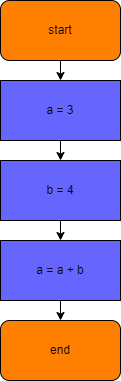

The diagram above was exported from draw.io. Its source (the exported page's mxGraphModel, read from the mxfile embedded in the PNG):
<mxGraphModel dx="1050" dy="1691" grid="1" gridSize="10" guides="1" tooltips="1" connect="1" arrows="1" fold="1" page="1" pageScale="1" pageWidth="827" pageHeight="1169" background="none" math="0" shadow="0">
  <root>
    <mxCell id="0" />
    <mxCell id="1" parent="0" />
    <mxCell id="J4REXY6jnsmViGZa6Mwm-1" value="start" style="rounded=1;whiteSpace=wrap;html=1;fillColor=#FF8000;" parent="1" vertex="1">
      <mxGeometry x="360" y="-480" width="120" height="60" as="geometry" />
    </mxCell>
    <mxCell id="J4REXY6jnsmViGZa6Mwm-2" value="a = 3" style="rounded=0;whiteSpace=wrap;html=1;fillColor=#6666FF;" parent="1" vertex="1">
      <mxGeometry x="360" y="-400" width="120" height="60" as="geometry" />
    </mxCell>
    <mxCell id="J4REXY6jnsmViGZa6Mwm-3" value="b = 4" style="rounded=0;whiteSpace=wrap;html=1;fillColor=#6666FF;" parent="1" vertex="1">
      <mxGeometry x="360" y="-320" width="120" height="60" as="geometry" />
    </mxCell>
    <mxCell id="J4REXY6jnsmViGZa6Mwm-4" value="a = a + b" style="rounded=0;whiteSpace=wrap;html=1;fillColor=#6666FF;" parent="1" vertex="1">
      <mxGeometry x="360" y="-240" width="120" height="60" as="geometry" />
    </mxCell>
    <mxCell id="J4REXY6jnsmViGZa6Mwm-5" value="end" style="rounded=1;whiteSpace=wrap;html=1;fillColor=#FF8000;" parent="1" vertex="1">
      <mxGeometry x="360" y="-160" width="120" height="60" as="geometry" />
    </mxCell>
    <mxCell id="J4REXY6jnsmViGZa6Mwm-6" value="" style="endArrow=classic;html=1;rounded=0;exitX=0.5;exitY=1;exitDx=0;exitDy=0;entryX=0.5;entryY=0;entryDx=0;entryDy=0;strokeColor=#000000;" parent="1" source="J4REXY6jnsmViGZa6Mwm-1" target="J4REXY6jnsmViGZa6Mwm-2" edge="1">
      <mxGeometry width="50" height="50" relative="1" as="geometry">
        <mxPoint x="390" y="-200" as="sourcePoint" />
        <mxPoint x="440" y="-250" as="targetPoint" />
      </mxGeometry>
    </mxCell>
    <mxCell id="J4REXY6jnsmViGZa6Mwm-8" value="" style="endArrow=classic;html=1;rounded=0;exitX=0.5;exitY=1;exitDx=0;exitDy=0;entryX=0.5;entryY=0;entryDx=0;entryDy=0;strokeColor=#000000;" parent="1" source="J4REXY6jnsmViGZa6Mwm-2" target="J4REXY6jnsmViGZa6Mwm-3" edge="1">
      <mxGeometry width="50" height="50" relative="1" as="geometry">
        <mxPoint x="390" y="-200" as="sourcePoint" />
        <mxPoint x="440" y="-250" as="targetPoint" />
      </mxGeometry>
    </mxCell>
    <mxCell id="J4REXY6jnsmViGZa6Mwm-9" value="" style="endArrow=classic;html=1;rounded=0;exitX=0.5;exitY=1;exitDx=0;exitDy=0;entryX=0.5;entryY=0;entryDx=0;entryDy=0;" parent="1" source="J4REXY6jnsmViGZa6Mwm-3" target="J4REXY6jnsmViGZa6Mwm-4" edge="1">
      <mxGeometry width="50" height="50" relative="1" as="geometry">
        <mxPoint x="390" y="-200" as="sourcePoint" />
        <mxPoint x="440" y="-250" as="targetPoint" />
      </mxGeometry>
    </mxCell>
    <mxCell id="J4REXY6jnsmViGZa6Mwm-10" value="" style="endArrow=classic;html=1;rounded=0;exitX=0.5;exitY=1;exitDx=0;exitDy=0;entryX=0.5;entryY=0;entryDx=0;entryDy=0;" parent="1" source="J4REXY6jnsmViGZa6Mwm-4" target="J4REXY6jnsmViGZa6Mwm-5" edge="1">
      <mxGeometry width="50" height="50" relative="1" as="geometry">
        <mxPoint x="390" y="-200" as="sourcePoint" />
        <mxPoint x="440" y="-250" as="targetPoint" />
      </mxGeometry>
    </mxCell>
  </root>
</mxGraphModel>